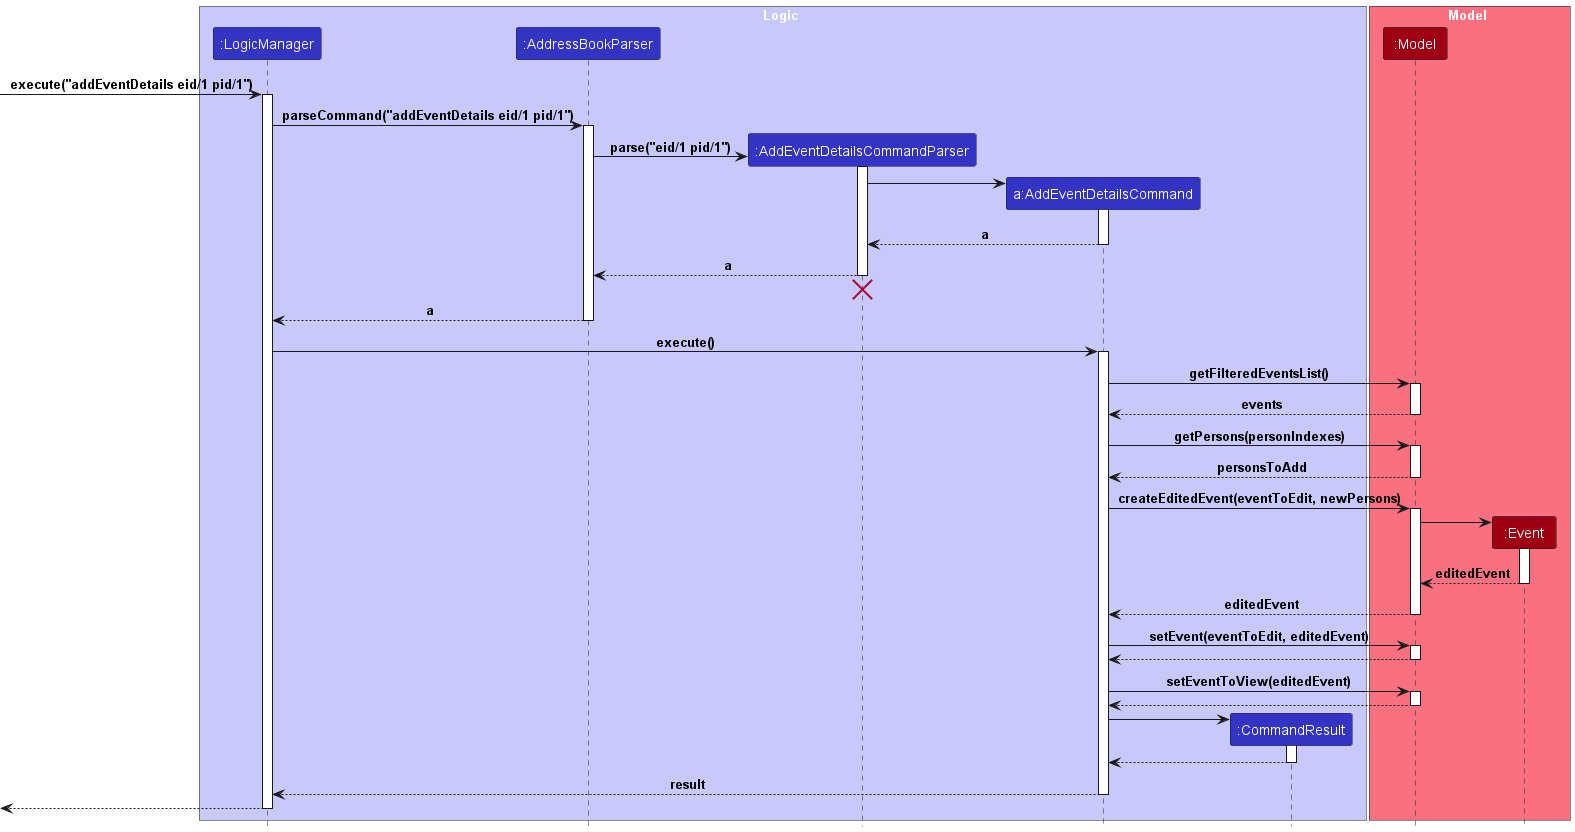

The diagram above was rendered by PlantUML. Its source (embedded in the PNG):
@startuml
!include style.puml

box Logic LOGIC_COLOR_T1
participant ":LogicManager" as LogicManager LOGIC_COLOR
participant ":AddressBookParser" as AddressBookParser LOGIC_COLOR
participant ":AddEventDetailsCommandParser" as AddEventDetailsCommandParser LOGIC_COLOR
participant "a:AddEventDetailsCommand" as AddEventDetailsCommand LOGIC_COLOR
participant ":CommandResult" as CommandResult LOGIC_COLOR
end box

box Model MODEL_COLOR_T1
participant ":Model" as Model MODEL_COLOR
participant ":Event" as Event MODEL_COLOR
end box

[-> LogicManager : execute("addEventDetails eid/1 pid/1")
activate LogicManager

LogicManager -> AddressBookParser : parseCommand("addEventDetails eid/1 pid/1")
activate AddressBookParser

create AddEventDetailsCommandParser
AddressBookParser -> AddEventDetailsCommandParser: parse("eid/1 pid/1")
activate AddEventDetailsCommandParser

create AddEventDetailsCommand
AddEventDetailsCommandParser -> AddEventDetailsCommand
activate AddEventDetailsCommand

AddEventDetailsCommand --> AddEventDetailsCommandParser : a
deactivate AddEventDetailsCommand

AddEventDetailsCommandParser --> AddressBookParser : a
deactivate AddEventDetailsCommandParser
'Hidden arrow to position the destroy marker below the end of the activation bar.
AddEventDetailsCommandParser -[hidden]-> AddressBookParser
destroy AddEventDetailsCommandParser

AddressBookParser --> LogicManager : a
deactivate AddressBookParser

LogicManager -> AddEventDetailsCommand : execute()
activate AddEventDetailsCommand

AddEventDetailsCommand -> Model : getFilteredEventsList()
activate Model
Model --> AddEventDetailsCommand : events
deactivate Model

AddEventDetailsCommand -> Model : getPersons(personIndexes)
activate Model
Model --> AddEventDetailsCommand : personsToAdd
deactivate Model

AddEventDetailsCommand -> Model : createEditedEvent(eventToEdit, newPersons)
activate Model
create Event
Model -> Event
activate Event
return editedEvent
Model --> AddEventDetailsCommand: editedEvent
deactivate Model

AddEventDetailsCommand -> Model++ : setEvent(eventToEdit, editedEvent)
return

AddEventDetailsCommand -> Model++ : setEventToView(editedEvent)
return

create CommandResult
AddEventDetailsCommand -> CommandResult
activate CommandResult

CommandResult --> AddEventDetailsCommand
deactivate CommandResult

AddEventDetailsCommand --> LogicManager : result
deactivate AddEventDetailsCommand

[<--LogicManager
deactivate LogicManager

@enduml